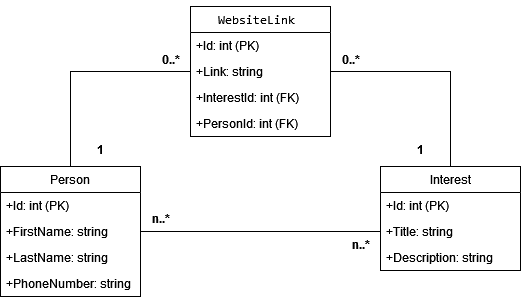

The diagram above was exported from draw.io. Its source (the exported page's mxGraphModel, read from the mxfile embedded in the PNG):
<mxGraphModel dx="2074" dy="1142" grid="1" gridSize="10" guides="1" tooltips="1" connect="1" arrows="1" fold="1" page="1" pageScale="1" pageWidth="850" pageHeight="1100" math="0" shadow="0">
  <root>
    <mxCell id="0" />
    <mxCell id="1" parent="0" />
    <mxCell id="wYmwcIlJVTGb0yzCiDun-23" style="edgeStyle=orthogonalEdgeStyle;rounded=0;orthogonalLoop=1;jettySize=auto;html=1;exitX=0.5;exitY=0;exitDx=0;exitDy=0;entryX=0;entryY=0.5;entryDx=0;entryDy=0;endArrow=none;endFill=0;" edge="1" parent="1" source="wYmwcIlJVTGb0yzCiDun-1" target="wYmwcIlJVTGb0yzCiDun-18">
      <mxGeometry relative="1" as="geometry" />
    </mxCell>
    <mxCell id="wYmwcIlJVTGb0yzCiDun-1" value="Person" style="swimlane;fontStyle=0;childLayout=stackLayout;horizontal=1;startSize=26;fillColor=none;horizontalStack=0;resizeParent=1;resizeParentMax=0;resizeLast=0;collapsible=1;marginBottom=0;whiteSpace=wrap;html=1;" vertex="1" parent="1">
      <mxGeometry x="140" y="440" width="140" height="130" as="geometry" />
    </mxCell>
    <mxCell id="wYmwcIlJVTGb0yzCiDun-2" value="+Id: int (PK)" style="text;strokeColor=none;fillColor=none;align=left;verticalAlign=top;spacingLeft=4;spacingRight=4;overflow=hidden;rotatable=0;points=[[0,0.5],[1,0.5]];portConstraint=eastwest;whiteSpace=wrap;html=1;" vertex="1" parent="wYmwcIlJVTGb0yzCiDun-1">
      <mxGeometry y="26" width="140" height="26" as="geometry" />
    </mxCell>
    <mxCell id="wYmwcIlJVTGb0yzCiDun-3" value="+FirstName: string" style="text;strokeColor=none;fillColor=none;align=left;verticalAlign=top;spacingLeft=4;spacingRight=4;overflow=hidden;rotatable=0;points=[[0,0.5],[1,0.5]];portConstraint=eastwest;whiteSpace=wrap;html=1;" vertex="1" parent="wYmwcIlJVTGb0yzCiDun-1">
      <mxGeometry y="52" width="140" height="26" as="geometry" />
    </mxCell>
    <mxCell id="wYmwcIlJVTGb0yzCiDun-4" value="+LastName: string" style="text;strokeColor=none;fillColor=none;align=left;verticalAlign=top;spacingLeft=4;spacingRight=4;overflow=hidden;rotatable=0;points=[[0,0.5],[1,0.5]];portConstraint=eastwest;whiteSpace=wrap;html=1;" vertex="1" parent="wYmwcIlJVTGb0yzCiDun-1">
      <mxGeometry y="78" width="140" height="26" as="geometry" />
    </mxCell>
    <mxCell id="wYmwcIlJVTGb0yzCiDun-14" value="+PhoneNumber: string" style="text;strokeColor=none;fillColor=none;align=left;verticalAlign=top;spacingLeft=4;spacingRight=4;overflow=hidden;rotatable=0;points=[[0,0.5],[1,0.5]];portConstraint=eastwest;whiteSpace=wrap;html=1;" vertex="1" parent="wYmwcIlJVTGb0yzCiDun-1">
      <mxGeometry y="104" width="140" height="26" as="geometry" />
    </mxCell>
    <mxCell id="wYmwcIlJVTGb0yzCiDun-22" style="edgeStyle=orthogonalEdgeStyle;rounded=0;orthogonalLoop=1;jettySize=auto;html=1;exitX=0.5;exitY=0;exitDx=0;exitDy=0;entryX=1;entryY=0.5;entryDx=0;entryDy=0;endArrow=none;endFill=0;strokeWidth=1;shadow=0;" edge="1" parent="1" source="wYmwcIlJVTGb0yzCiDun-5" target="wYmwcIlJVTGb0yzCiDun-18">
      <mxGeometry relative="1" as="geometry" />
    </mxCell>
    <mxCell id="wYmwcIlJVTGb0yzCiDun-5" value="Interest" style="swimlane;fontStyle=0;childLayout=stackLayout;horizontal=1;startSize=26;fillColor=none;horizontalStack=0;resizeParent=1;resizeParentMax=0;resizeLast=0;collapsible=1;marginBottom=0;whiteSpace=wrap;html=1;" vertex="1" parent="1">
      <mxGeometry x="520" y="440" width="140" height="104" as="geometry" />
    </mxCell>
    <mxCell id="wYmwcIlJVTGb0yzCiDun-6" value="+Id: int (PK)" style="text;strokeColor=none;fillColor=none;align=left;verticalAlign=top;spacingLeft=4;spacingRight=4;overflow=hidden;rotatable=0;points=[[0,0.5],[1,0.5]];portConstraint=eastwest;whiteSpace=wrap;html=1;" vertex="1" parent="wYmwcIlJVTGb0yzCiDun-5">
      <mxGeometry y="26" width="140" height="26" as="geometry" />
    </mxCell>
    <mxCell id="wYmwcIlJVTGb0yzCiDun-7" value="+Title: string" style="text;strokeColor=none;fillColor=none;align=left;verticalAlign=top;spacingLeft=4;spacingRight=4;overflow=hidden;rotatable=0;points=[[0,0.5],[1,0.5]];portConstraint=eastwest;whiteSpace=wrap;html=1;" vertex="1" parent="wYmwcIlJVTGb0yzCiDun-5">
      <mxGeometry y="52" width="140" height="26" as="geometry" />
    </mxCell>
    <mxCell id="wYmwcIlJVTGb0yzCiDun-8" value="+Description: string" style="text;strokeColor=none;fillColor=none;align=left;verticalAlign=top;spacingLeft=4;spacingRight=4;overflow=hidden;rotatable=0;points=[[0,0.5],[1,0.5]];portConstraint=eastwest;whiteSpace=wrap;html=1;" vertex="1" parent="wYmwcIlJVTGb0yzCiDun-5">
      <mxGeometry y="78" width="140" height="26" as="geometry" />
    </mxCell>
    <mxCell id="wYmwcIlJVTGb0yzCiDun-16" value="&lt;pre&gt;&lt;code class=&quot;code-container no-decoration-radius&quot; role=&quot;text&quot;&gt;WebsiteLink &lt;/code&gt;&lt;/pre&gt;" style="swimlane;fontStyle=0;childLayout=stackLayout;horizontal=1;startSize=26;fillColor=none;horizontalStack=0;resizeParent=1;resizeParentMax=0;resizeLast=0;collapsible=1;marginBottom=0;whiteSpace=wrap;html=1;" vertex="1" parent="1">
      <mxGeometry x="330" y="280" width="140" height="130" as="geometry" />
    </mxCell>
    <mxCell id="wYmwcIlJVTGb0yzCiDun-17" value="+Id: int (PK)" style="text;strokeColor=none;fillColor=none;align=left;verticalAlign=top;spacingLeft=4;spacingRight=4;overflow=hidden;rotatable=0;points=[[0,0.5],[1,0.5]];portConstraint=eastwest;whiteSpace=wrap;html=1;" vertex="1" parent="wYmwcIlJVTGb0yzCiDun-16">
      <mxGeometry y="26" width="140" height="26" as="geometry" />
    </mxCell>
    <mxCell id="wYmwcIlJVTGb0yzCiDun-18" value="+Link: string" style="text;strokeColor=none;fillColor=none;align=left;verticalAlign=top;spacingLeft=4;spacingRight=4;overflow=hidden;rotatable=0;points=[[0,0.5],[1,0.5]];portConstraint=eastwest;whiteSpace=wrap;html=1;" vertex="1" parent="wYmwcIlJVTGb0yzCiDun-16">
      <mxGeometry y="52" width="140" height="26" as="geometry" />
    </mxCell>
    <mxCell id="wYmwcIlJVTGb0yzCiDun-19" value="&lt;div&gt;+InterestId: int (FK)&lt;br&gt;&lt;/div&gt;&lt;div&gt;&lt;br&gt;&lt;/div&gt;" style="text;strokeColor=none;fillColor=none;align=left;verticalAlign=top;spacingLeft=4;spacingRight=4;overflow=hidden;rotatable=0;points=[[0,0.5],[1,0.5]];portConstraint=eastwest;whiteSpace=wrap;html=1;" vertex="1" parent="wYmwcIlJVTGb0yzCiDun-16">
      <mxGeometry y="78" width="140" height="26" as="geometry" />
    </mxCell>
    <mxCell id="wYmwcIlJVTGb0yzCiDun-20" value="+PersonId: int (FK)" style="text;strokeColor=none;fillColor=none;align=left;verticalAlign=top;spacingLeft=4;spacingRight=4;overflow=hidden;rotatable=0;points=[[0,0.5],[1,0.5]];portConstraint=eastwest;whiteSpace=wrap;html=1;" vertex="1" parent="wYmwcIlJVTGb0yzCiDun-16">
      <mxGeometry y="104" width="140" height="26" as="geometry" />
    </mxCell>
    <mxCell id="wYmwcIlJVTGb0yzCiDun-21" style="edgeStyle=orthogonalEdgeStyle;rounded=0;orthogonalLoop=1;jettySize=auto;html=1;exitX=1;exitY=0.5;exitDx=0;exitDy=0;entryX=0;entryY=0.5;entryDx=0;entryDy=0;endArrow=none;endFill=0;" edge="1" parent="1" source="wYmwcIlJVTGb0yzCiDun-3" target="wYmwcIlJVTGb0yzCiDun-7">
      <mxGeometry relative="1" as="geometry" />
    </mxCell>
    <mxCell id="wYmwcIlJVTGb0yzCiDun-24" value="n..*" style="text;align=center;fontStyle=1;verticalAlign=middle;spacingLeft=3;spacingRight=3;strokeColor=none;rotatable=0;points=[[0,0.5],[1,0.5]];portConstraint=eastwest;html=1;" vertex="1" parent="1">
      <mxGeometry x="260" y="479" width="80" height="26" as="geometry" />
    </mxCell>
    <mxCell id="wYmwcIlJVTGb0yzCiDun-25" value="n..*" style="text;align=center;fontStyle=1;verticalAlign=middle;spacingLeft=3;spacingRight=3;strokeColor=none;rotatable=0;points=[[0,0.5],[1,0.5]];portConstraint=eastwest;html=1;" vertex="1" parent="1">
      <mxGeometry x="460" y="505" width="80" height="26" as="geometry" />
    </mxCell>
    <mxCell id="wYmwcIlJVTGb0yzCiDun-27" value="1" style="text;align=center;fontStyle=1;verticalAlign=middle;spacingLeft=3;spacingRight=3;strokeColor=none;rotatable=0;points=[[0,0.5],[1,0.5]];portConstraint=eastwest;html=1;" vertex="1" parent="1">
      <mxGeometry x="200" y="410" width="80" height="26" as="geometry" />
    </mxCell>
    <mxCell id="wYmwcIlJVTGb0yzCiDun-28" value="1" style="text;align=center;fontStyle=1;verticalAlign=middle;spacingLeft=3;spacingRight=3;strokeColor=none;rotatable=0;points=[[0,0.5],[1,0.5]];portConstraint=eastwest;html=1;" vertex="1" parent="1">
      <mxGeometry x="520" y="410" width="80" height="26" as="geometry" />
    </mxCell>
    <mxCell id="wYmwcIlJVTGb0yzCiDun-29" value="0..*" style="text;align=center;fontStyle=1;verticalAlign=middle;spacingLeft=3;spacingRight=3;strokeColor=none;rotatable=0;points=[[0,0.5],[1,0.5]];portConstraint=eastwest;html=1;" vertex="1" parent="1">
      <mxGeometry x="270" y="320" width="80" height="26" as="geometry" />
    </mxCell>
    <mxCell id="wYmwcIlJVTGb0yzCiDun-31" value="0..*" style="text;align=center;fontStyle=1;verticalAlign=middle;spacingLeft=3;spacingRight=3;strokeColor=none;rotatable=0;points=[[0,0.5],[1,0.5]];portConstraint=eastwest;html=1;" vertex="1" parent="1">
      <mxGeometry x="450" y="320" width="80" height="26" as="geometry" />
    </mxCell>
  </root>
</mxGraphModel>